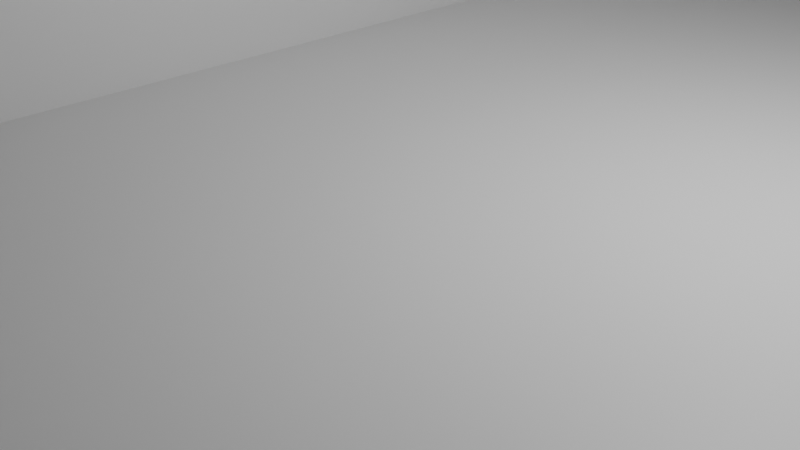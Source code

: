 # Source: map.blend  (saved by Blender 4.0.36; exported with 4.5.12 LTS)
import bpy
from mathutils import Matrix  # noqa: F401  (used for matrix-valued properties, if any)

bpy.ops.wm.read_factory_settings(use_empty=True)
scene = bpy.context.scene
scene.name = 'Scene'

# ---- collections
col_collection = bpy.data.collections.new('Collection'); scene.collection.children.link(col_collection)

# ---- materials (node trees are filled in below, after node groups)
mat_material = bpy.data.materials.new('Material')
mat_material.alpha_threshold = 0.0
mat_material.use_transparent_shadow = False
mat_material.roughness = 0.5
mat_material.line_color = (0.0, 0.0, 0.0, 1.0)

# ---- material node trees
mat_material.use_nodes = True; mat_material.node_tree.nodes.clear()
_N = mat_material.node_tree.nodes; _L = mat_material.node_tree.links
n0 = _N.new('ShaderNodeOutputMaterial'); n0.name = 'Material Output'; n0.location = (300, 300)
n1 = _N.new('ShaderNodeBsdfPrincipled'); n1.name = 'Principled BSDF'; n1.location = (10, 300)
n1.inputs[3].default_value = 1.45
_L.new(n1.outputs[0], n0.inputs[0])
n0.is_active_output = True

# ---- world
world_world = bpy.data.worlds.new('World'); scene.world = world_world
world_world.use_nodes = True; world_world.node_tree.nodes.clear()
_N = world_world.node_tree.nodes; _L = world_world.node_tree.links
n0 = _N.new('ShaderNodeOutputWorld'); n0.name = 'World Output'; n0.location = (300, 300)
n1 = _N.new('ShaderNodeBackground'); n1.name = 'Background'; n1.location = (10, 300)
n1.inputs[0].default_value = (0.05088, 0.05088, 0.05088, 1.0)
_L.new(n1.outputs[0], n0.inputs[0])
n0.is_active_output = True
world_world.color = (0.05088, 0.05088, 0.05088)
world_world.use_sun_shadow = False
world_world.sun_shadow_jitter_overblur = 0.0

# ---- cameras
cam_camera = bpy.data.cameras.new('Camera')
cam_camera.clip_end = 100.0
cam_camera.ortho_scale = 7.314

# ---- lights
light_light = bpy.data.lights.new('Light', 'POINT')
light_light.transmission_factor = 0.0
light_light.use_soft_falloff = False
light_light.energy = 1000.0
light_light.shadow_soft_size = 0.1
light_light.shadow_maximum_resolution = 0.006
light_light.use_absolute_resolution = True

# ---- meshes
me_cube = bpy.data.meshes.new('Cube')
me_cube.from_pydata([(16.51, 19.14, 1.0), (16.51, 19.14, -1.0), (16.51, -19.14, 1.0), (16.51, -19.14, -1.0), (-16.51, 19.14, 1.0), (-16.51, 19.14, -1.0), (-16.51, -19.14, 1.0), (-16.51, -19.14, -1.0), (-16.51, 0.0, -1.0), (16.51, 0.0, 1.0), (-16.51, 0.0, 1.0), (16.51, 0.0, -1.0), (0.0, 19.14, -1.0), (0.0, -19.14, 1.0), (0.0, -19.14, -1.0), (0.0, 19.14, 1.0), (0.0, 0.0, -1.0), (0.0, 0.0, 1.0), (-2.746, 19.14, -1.0), (-2.746, -19.14, 1.0), (-2.746, 0.0, -1.0), (-2.746, -19.14, -1.0), (-2.746, 19.14, 1.0), (-2.746, 0.0, 1.0), (-16.51, -5.913, -1.0), (16.51, -5.913, 1.0), (-16.51, -5.913, 1.0), (16.51, -5.913, -1.0), (0.0, -5.913, -1.0), (0.0, -5.913, 1.0), (-2.746, -5.913, -1.0), (-2.746, -5.913, 1.0), (-16.51, 9.572, 1.0), (16.51, 9.572, -1.0), (-16.51, 9.572, -1.0), (16.51, 9.572, 1.0), (0.0, 9.572, 1.0), (0.0, 9.572, -1.0), (-2.746, 9.572, -1.0), (-2.746, 9.572, 1.0), (-16.51, 9.572, 8.714), (-16.51, 19.14, 8.714), (-2.746, 19.14, 8.714), (-2.746, 9.572, 8.714), (-16.51, -13.64, 1.0), (-2.746, -13.64, 1.0), (-16.51, 1.833, 8.714), (-2.746, 1.833, 8.714), (-16.51, -33.58, -1.0), (-16.51, -33.58, 1.0), (16.51, -33.58, 1.0), (16.51, -33.58, -1.0), (-2.746, -33.58, 1.0), (0.0, -33.58, -1.0), (0.0, -33.58, 1.0), (-2.746, -33.58, -1.0), (52.3, 19.14, 1.0), (52.3, 19.14, -1.0), (52.3, -19.14, 1.0), (52.3, -19.14, -1.0), (52.3, -5.913, 1.0), (52.3, 9.572, -1.0), (52.3, 9.572, 1.0), (52.3, 0.0, 1.0), (52.3, -5.913, -1.0), (52.3, 0.0, -1.0), (52.3, -33.58, -1.0), (52.3, -33.58, 1.0), (17.98, 9.572, -1.0), (17.98, 19.14, -1.0), (17.98, 0.0, 1.0), (17.98, -5.913, 1.0), (17.98, -33.58, -1.0), (17.98, -33.58, 1.0), (17.98, -19.14, 1.0), (17.98, 0.0, -1.0), (17.98, -5.913, -1.0), (17.98, 9.572, 1.0), (17.98, 19.14, 1.0), (17.98, -19.14, -1.0), (16.51, -5.913, 7.987), (16.51, -19.14, 7.987), (16.51, 0.0, 7.987), (17.98, 0.0, 7.987), (17.98, -19.14, 7.987), (17.98, -5.913, 7.987), (-16.51, 11.14, 1.0), (16.51, 11.14, -1.0), (-16.51, 11.14, -1.0), (16.51, 11.14, 1.0), (0.0, 11.14, 1.0), (0.0, 11.14, -1.0), (-2.746, 11.14, -1.0), (-2.746, 11.14, 1.0), (-16.51, 11.14, 8.714), (-2.746, 11.14, 8.714), (52.3, 11.14, -1.0), (52.3, 11.14, 1.0), (17.98, 11.14, 1.0), (17.98, 11.14, -1.0), (16.51, 11.14, 7.174), (16.51, 9.572, 7.174), (52.3, 11.14, 7.174), (52.3, 9.572, 7.174), (17.98, 9.572, 7.174), (17.98, 11.14, 7.174)], [], [(31, 26, 6, 19), (13, 19, 52, 54), (88, 86, 4, 5), (28, 27, 3, 14), (76, 75, 65, 64), (12, 15, 0, 1), (74, 73, 67, 58), (37, 33, 11, 16), (24, 26, 10, 8), (39, 32, 10, 23), (35, 36, 17, 9), (38, 37, 16, 20), (18, 22, 15, 12), (30, 28, 14, 21), (7, 21, 55, 48), (25, 29, 13, 2), (24, 30, 21, 7), (5, 4, 22, 18), (34, 38, 20, 8), (36, 39, 23, 17), (73, 72, 66, 67), (29, 31, 19, 13), (17, 23, 31, 29), (8, 20, 30, 24), (9, 17, 29, 25), (20, 16, 28, 30), (7, 6, 26, 24), (99, 69, 57, 96), (16, 11, 27, 28), (23, 10, 26, 31), (90, 93, 39, 36), (88, 92, 38, 34), (92, 91, 37, 38), (89, 90, 36, 35), (86, 32, 40, 94), (91, 87, 33, 37), (70, 71, 60, 63), (8, 10, 32, 34), (95, 94, 40, 43), (22, 4, 41, 42), (93, 22, 42, 95), (43, 40, 46, 47), (44, 45, 47, 46), (40, 32, 44, 46), (32, 39, 45, 44), (39, 43, 47, 45), (55, 52, 49, 48), (51, 50, 54, 53), (53, 54, 52, 55), (21, 14, 53, 55), (6, 7, 48, 49), (2, 13, 54, 50), (14, 3, 51, 53), (19, 6, 49, 52), (64, 60, 58, 59), (61, 62, 63, 65), (59, 58, 67, 66), (65, 63, 60, 64), (96, 97, 62, 61), (89, 35, 101, 100), (69, 78, 56, 57), (72, 79, 59, 66), (79, 76, 64, 59), (77, 70, 63, 62), (75, 68, 61, 65), (71, 74, 58, 60), (70, 9, 82, 83), (11, 33, 68, 75), (35, 9, 70, 77), (3, 27, 76, 79), (51, 3, 79, 72), (1, 0, 78, 69), (97, 98, 105, 102), (71, 70, 83, 85), (87, 1, 69, 99), (50, 51, 72, 73), (2, 50, 73, 74), (27, 11, 75, 76), (80, 81, 84, 85), (82, 80, 85, 83), (25, 2, 81, 80), (2, 74, 84, 81), (74, 71, 85, 84), (9, 25, 80, 82), (33, 87, 99, 68), (0, 89, 98, 78), (78, 98, 97, 56), (57, 56, 97, 96), (39, 93, 95, 43), (42, 41, 94, 95), (12, 1, 87, 91), (4, 86, 94, 41), (0, 15, 90, 89), (18, 12, 91, 92), (5, 18, 92, 88), (15, 22, 93, 90), (68, 99, 96, 61), (34, 32, 86, 88), (105, 104, 103, 102), (100, 101, 104, 105), (77, 62, 103, 104), (62, 97, 102, 103), (35, 77, 104, 101), (98, 89, 100, 105)])
_uv = me_cube.uv_layers.new(name='UVMap')
_uv.uv.foreach_set('vector', [0.7708, 0.6636, 0.875, 0.6636, 0.875, 0.75, 0.7708, 0.75, 0.75, 0.75, 0.7708, 0.75, 0.7708, 0.75, 0.75, 0.75, 0.375, 0.1977, 0.625, 0.1977, 0.625, 0.25, 0.375, 0.25, 0.25, 0.6636, 0.375, 0.6636, 0.375, 0.75, 0.25, 0.75, 0.375, 0.6636, 0.375, 0.625, 0.375, 0.625, 0.375, 0.6636, 0.375, 0.375, 0.625, 0.375, 0.625, 0.5, 0.375, 0.5, 0.625, 0.75, 0.625, 0.75, 0.625, 0.75, 0.625, 0.75, 0.25, 0.5625, 0.375, 0.5625, 0.375, 0.625, 0.25, 0.625, 0.375, 0.08639, 0.625, 0.08639, 0.625, 0.125, 0.375, 0.125, 0.7708, 0.5625, 0.875, 0.5625, 0.875, 0.625, 0.7708, 0.625, 0.625, 0.5625, 0.75, 0.5625, 0.75, 0.625, 0.625, 0.625, 0.2292, 0.5625, 0.25, 0.5625, 0.25, 0.625, 0.2292, 0.625, 0.375, 0.3542, 0.625, 0.3542, 0.625, 0.375, 0.375, 0.375, 0.2292, 0.6636, 0.25, 0.6636, 0.25, 0.75, 0.2292, 0.75, 0.125, 0.75, 0.2292, 0.75, 0.2292, 0.75, 0.125, 0.75, 0.625, 0.6636, 0.75, 0.6636, 0.75, 0.75, 0.625, 0.75, 0.125, 0.6636, 0.2292, 0.6636, 0.2292, 0.75, 0.125, 0.75, 0.375, 0.25, 0.625, 0.25, 0.625, 0.3542, 0.375, 0.3542, 0.125, 0.5625, 0.2292, 0.5625, 0.2292, 0.625, 0.125, 0.625, 0.75, 0.5625, 0.7708, 0.5625, 0.7708, 0.625, 0.75, 0.625, 0.625, 0.75, 0.375, 0.75, 0.375, 0.75, 0.625, 0.75, 0.75, 0.6636, 0.7708, 0.6636, 0.7708, 0.75, 0.75, 0.75, 0.75, 0.625, 0.7708, 0.625, 0.7708, 0.6636, 0.75, 0.6636, 0.125, 0.625, 0.2292, 0.625, 0.2292, 0.6636, 0.125, 0.6636, 0.625, 0.625, 0.75, 0.625, 0.75, 0.6636, 0.625, 0.6636, 0.2292, 0.625, 0.25, 0.625, 0.25, 0.6636, 0.2292, 0.6636, 0.375, 0.0, 0.625, 0.0, 0.625, 0.08639, 0.375, 0.08639, 0.375, 0.5523, 0.375, 0.5, 0.375, 0.5, 0.375, 0.5523, 0.25, 0.625, 0.375, 0.625, 0.375, 0.6636, 0.25, 0.6636, 0.7708, 0.625, 0.875, 0.625, 0.875, 0.6636, 0.7708, 0.6636, 0.75, 0.5523, 0.7708, 0.5523, 0.7708, 0.5625, 0.75, 0.5625, 0.125, 0.5523, 0.2292, 0.5523, 0.2292, 0.5625, 0.125, 0.5625, 0.2292, 0.5523, 0.25, 0.5523, 0.25, 0.5625, 0.2292, 0.5625, 0.625, 0.5523, 0.75, 0.5523, 0.75, 0.5625, 0.625, 0.5625, 0.625, 0.1977, 0.625, 0.1875, 0.625, 0.1875, 0.625, 0.1977, 0.25, 0.5523, 0.375, 0.5523, 0.375, 0.5625, 0.25, 0.5625, 0.625, 0.625, 0.625, 0.6636, 0.625, 0.6636, 0.625, 0.625, 0.375, 0.125, 0.625, 0.125, 0.625, 0.1875, 0.375, 0.1875, 0.7708, 0.5523, 0.875, 0.5523, 0.875, 0.5625, 0.7708, 0.5625, 0.625, 0.3542, 0.625, 0.25, 0.625, 0.25, 0.625, 0.3542, 0.7708, 0.5523, 0.7708, 0.5, 0.7708, 0.5, 0.7708, 0.5523, 0.7708, 0.5625, 0.875, 0.5625, 0.875, 0.5625, 0.7708, 0.5625, 0.875, 0.5625, 0.7708, 0.5625, 0.7708, 0.5625, 0.875, 0.5625, 0.625, 0.1875, 0.625, 0.1875, 0.625, 0.1875, 0.625, 0.1875, 0.875, 0.5625, 0.7708, 0.5625, 0.7708, 0.5625, 0.875, 0.5625, 0.7708, 0.5625, 0.7708, 0.5625, 0.7708, 0.5625, 0.7708, 0.5625, 0.375, 0.8958, 0.625, 0.8958, 0.625, 1.0, 0.375, 1.0, 0.375, 0.75, 0.625, 0.75, 0.625, 0.875, 0.375, 0.875, 0.375, 0.875, 0.625, 0.875, 0.625, 0.8958, 0.375, 0.8958, 0.2292, 0.75, 0.25, 0.75, 0.25, 0.75, 0.2292, 0.75, 0.625, 0.0, 0.375, 0.0, 0.375, 0.0, 0.625, 0.0, 0.625, 0.75, 0.75, 0.75, 0.75, 0.75, 0.625, 0.75, 0.25, 0.75, 0.375, 0.75, 0.375, 0.75, 0.25, 0.75, 0.7708, 0.75, 0.875, 0.75, 0.875, 0.75, 0.7708, 0.75, 0.375, 0.6636, 0.625, 0.6636, 0.625, 0.75, 0.375, 0.75, 0.375, 0.5625, 0.625, 0.5625, 0.625, 0.625, 0.375, 0.625, 0.375, 0.75, 0.625, 0.75, 0.625, 0.75, 0.375, 0.75, 0.375, 0.625, 0.625, 0.625, 0.625, 0.6636, 0.375, 0.6636, 0.375, 0.5523, 0.625, 0.5523, 0.625, 0.5625, 0.375, 0.5625, 0.625, 0.5523, 0.625, 0.5625, 0.625, 0.5625, 0.625, 0.5523, 0.375, 0.5, 0.625, 0.5, 0.625, 0.5, 0.375, 0.5, 0.375, 0.75, 0.375, 0.75, 0.375, 0.75, 0.375, 0.75, 0.375, 0.75, 0.375, 0.6636, 0.375, 0.6636, 0.375, 0.75, 0.625, 0.5625, 0.625, 0.625, 0.625, 0.625, 0.625, 0.5625, 0.375, 0.625, 0.375, 0.5625, 0.375, 0.5625, 0.375, 0.625, 0.625, 0.6636, 0.625, 0.75, 0.625, 0.75, 0.625, 0.6636, 0.625, 0.625, 0.625, 0.625, 0.625, 0.625, 0.625, 0.625, 0.375, 0.625, 0.375, 0.5625, 0.375, 0.5625, 0.375, 0.625, 0.625, 0.5625, 0.625, 0.625, 0.625, 0.625, 0.625, 0.5625, 0.375, 0.75, 0.375, 0.6636, 0.375, 0.6636, 0.375, 0.75, 0.375, 0.75, 0.375, 0.75, 0.375, 0.75, 0.375, 0.75, 0.375, 0.5, 0.625, 0.5, 0.625, 0.5, 0.375, 0.5, 0.625, 0.5523, 0.625, 0.5523, 0.625, 0.5523, 0.625, 0.5523, 0.625, 0.6636, 0.625, 0.625, 0.625, 0.625, 0.625, 0.6636, 0.375, 0.5523, 0.375, 0.5, 0.375, 0.5, 0.375, 0.5523, 0.625, 0.75, 0.375, 0.75, 0.375, 0.75, 0.625, 0.75, 0.625, 0.75, 0.625, 0.75, 0.625, 0.75, 0.625, 0.75, 0.375, 0.6636, 0.375, 0.625, 0.375, 0.625, 0.375, 0.6636, 0.625, 0.6636, 0.625, 0.75, 0.625, 0.75, 0.625, 0.6636, 0.625, 0.625, 0.625, 0.6636, 0.625, 0.6636, 0.625, 0.625, 0.625, 0.6636, 0.625, 0.75, 0.625, 0.75, 0.625, 0.6636, 0.625, 0.75, 0.625, 0.75, 0.625, 0.75, 0.625, 0.75, 0.625, 0.75, 0.625, 0.6636, 0.625, 0.6636, 0.625, 0.75, 0.625, 0.625, 0.625, 0.6636, 0.625, 0.6636, 0.625, 0.625, 0.375, 0.5625, 0.375, 0.5523, 0.375, 0.5523, 0.375, 0.5625, 0.625, 0.5, 0.625, 0.5523, 0.625, 0.5523, 0.625, 0.5, 0.625, 0.5, 0.625, 0.5523, 0.625, 0.5523, 0.625, 0.5, 0.375, 0.5, 0.625, 0.5, 0.625, 0.5523, 0.375, 0.5523, 0.7708, 0.5625, 0.7708, 0.5523, 0.7708, 0.5523, 0.7708, 0.5625, 0.7708, 0.5, 0.875, 0.5, 0.875, 0.5523, 0.7708, 0.5523, 0.25, 0.5, 0.375, 0.5, 0.375, 0.5523, 0.25, 0.5523, 0.625, 0.25, 0.625, 0.1977, 0.625, 0.1977, 0.625, 0.25, 0.625, 0.5, 0.75, 0.5, 0.75, 0.5523, 0.625, 0.5523, 0.2292, 0.5, 0.25, 0.5, 0.25, 0.5523, 0.2292, 0.5523, 0.125, 0.5, 0.2292, 0.5, 0.2292, 0.5523, 0.125, 0.5523, 0.75, 0.5, 0.7708, 0.5, 0.7708, 0.5523, 0.75, 0.5523, 0.375, 0.5625, 0.375, 0.5523, 0.375, 0.5523, 0.375, 0.5625, 0.375, 0.1875, 0.625, 0.1875, 0.625, 0.1977, 0.375, 0.1977, 0.625, 0.5523, 0.625, 0.5625, 0.625, 0.5625, 0.625, 0.5523, 0.625, 0.5523, 0.625, 0.5625, 0.625, 0.5625, 0.625, 0.5523, 0.625, 0.5625, 0.625, 0.5625, 0.625, 0.5625, 0.625, 0.5625, 0.625, 0.5625, 0.625, 0.5523, 0.625, 0.5523, 0.625, 0.5625, 0.625, 0.5625, 0.625, 0.5625, 0.625, 0.5625, 0.625, 0.5625, 0.625, 0.5523, 0.625, 0.5523, 0.625, 0.5523, 0.625, 0.5523])
me_cube.materials.append(mat_material)
me_cube.use_mirror_vertex_groups = False
me_cube.update()

# ---- objects
ob_cube = bpy.data.objects.new('Cube', me_cube)
ob_light = bpy.data.objects.new('Light', light_light)
ob_camera = bpy.data.objects.new('Camera', cam_camera)

# ---- transforms, parenting, visibility, modifiers, constraints
ob_cube.location = (0.0, 0.0, 0.0)
ob_cube.lock_rotations_4d = False
ob_cube.empty_display_type = 'ARROWS'
ob_cube.lineart.crease_threshold = 0.0
ob_light.location = (4.076, 1.005, 5.904)
ob_light.rotation_euler = (0.6503, 0.05522, 1.866)
ob_light.lock_rotations_4d = False
ob_light.empty_display_type = 'ARROWS'
ob_light.color = (0.0, 0.0, 0.0, 0.0)
ob_light.lineart.crease_threshold = 0.0
ob_camera.location = (7.359, -6.926, 4.958)
ob_camera.rotation_euler = (1.109, 0.0, 0.8149)
ob_camera.lock_rotations_4d = False
ob_camera.empty_display_type = 'ARROWS'
ob_camera.color = (0.0, 0.0, 0.0, 0.0)
ob_camera.display_type = 'WIRE'
ob_camera.lineart.crease_threshold = 0.0

# ---- collection membership
col_collection.objects.link(ob_cube)
col_collection.objects.link(ob_light)
col_collection.objects.link(ob_camera)

# ---- scene / render settings (as saved in the file)
scene.camera = ob_camera
scene.frame_start = 1; scene.frame_end = 250; scene.frame_set(1)
scene.render.engine = 'BLENDER_EEVEE_NEXT'
scene.cycles.sampling_pattern = 'TABULATED_SOBOL'
bpy.context.view_layer.update()
